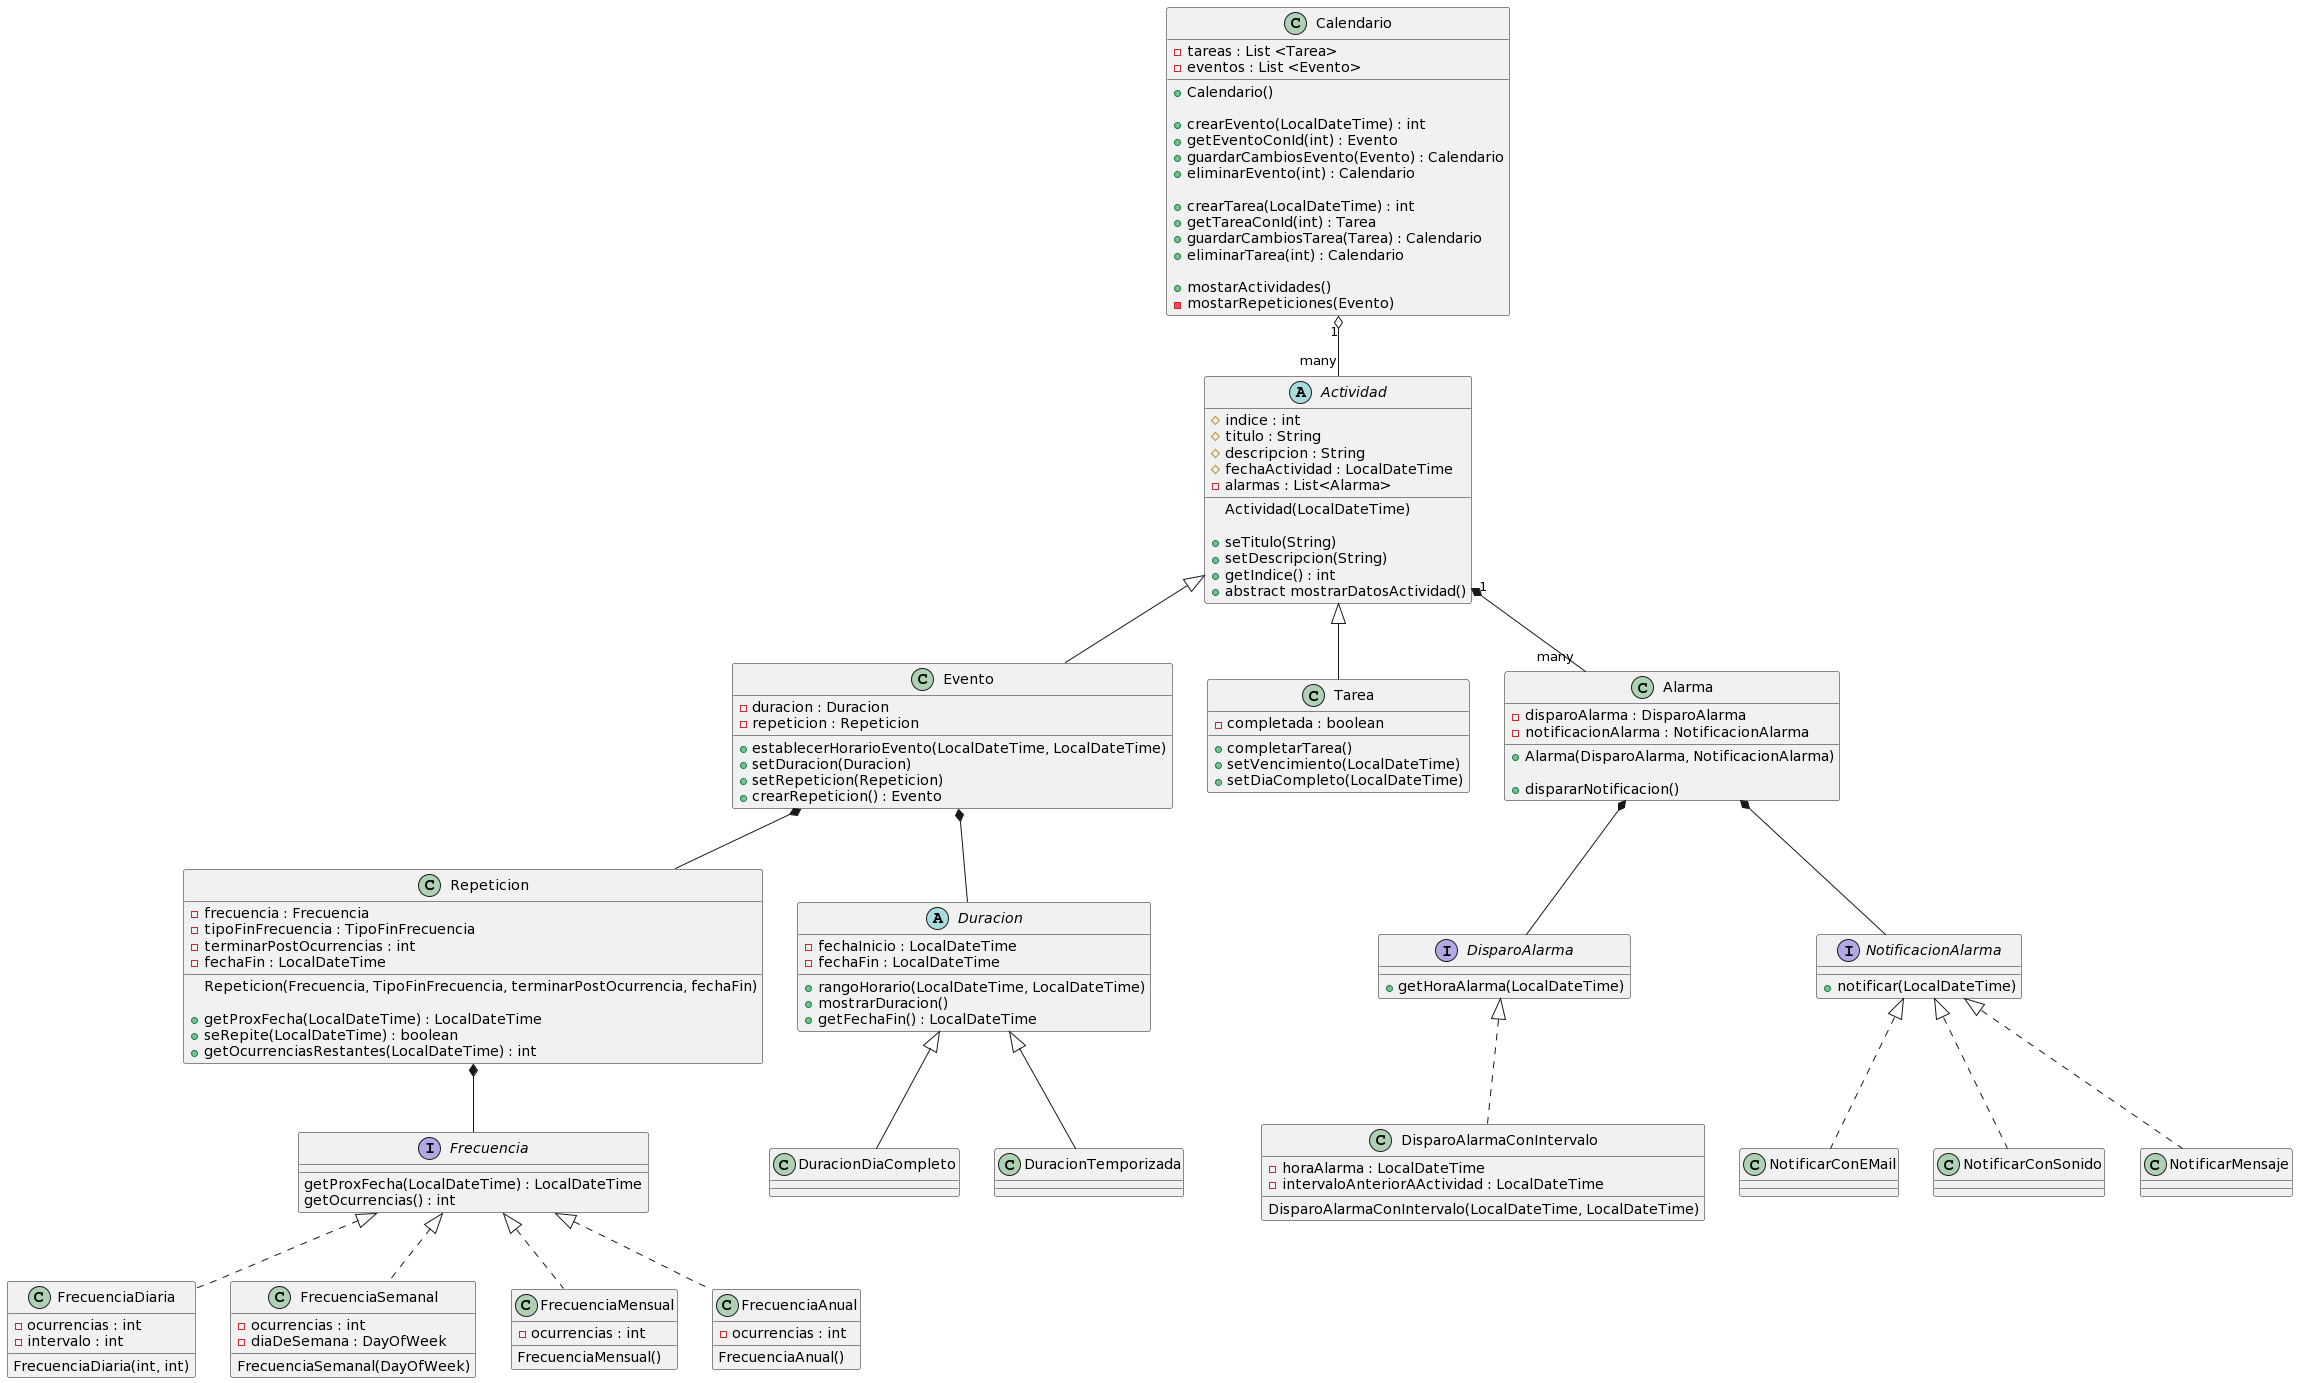

The diagram above was rendered by PlantUML. Its source (embedded in the PNG):
@startuml
Calendario "1" o-- "many" Actividad
Actividad <|-- Evento
Actividad <|-- Tarea
Actividad "1" *-- "many" Alarma

Evento *-- Repeticion
Evento *-- Duracion

Duracion <|-- DuracionDiaCompleto
Duracion <|-- DuracionTemporizada

Repeticion *-- Frecuencia

Alarma *-- DisparoAlarma
Alarma *-- NotificacionAlarma


class Calendario{
-tareas : List <Tarea>
-eventos : List <Evento> 

+Calendario()

+crearEvento(LocalDateTime) : int
+getEventoConId(int) : Evento
+guardarCambiosEvento(Evento) : Calendario
+eliminarEvento(int) : Calendario

+crearTarea(LocalDateTime) : int
+getTareaConId(int) : Tarea
+guardarCambiosTarea(Tarea) : Calendario
+eliminarTarea(int) : Calendario

+mostarActividades()
-mostarRepeticiones(Evento)
}

abstract class Actividad{
#indice : int
#titulo : String
#descripcion : String
#fechaActividad : LocalDateTime
-alarmas : List<Alarma> 

Actividad(LocalDateTime)

+seTitulo(String)
+setDescripcion(String)
+getIndice() : int
+abstract mostrarDatosActividad()

}

class Evento{
-duracion : Duracion 
-repeticion : Repeticion

+establecerHorarioEvento(LocalDateTime, LocalDateTime)
+setDuracion(Duracion)
+setRepeticion(Repeticion)
+crearRepeticion() : Evento

}

class Tarea{
-completada : boolean

+completarTarea()
+setVencimiento(LocalDateTime)
+setDiaCompleto(LocalDateTime)
}

abstract class Duracion{
-fechaInicio : LocalDateTime
-fechaFin : LocalDateTime

+rangoHorario(LocalDateTime, LocalDateTime)
+mostrarDuracion()
+getFechaFin() : LocalDateTime
}

class Repeticion{
-frecuencia : Frecuencia
-tipoFinFrecuencia : TipoFinFrecuencia
-terminarPostOcurrencias : int
-fechaFin : LocalDateTime

Repeticion(Frecuencia, TipoFinFrecuencia, terminarPostOcurrencia, fechaFin)

+getProxFecha(LocalDateTime) : LocalDateTime
+seRepite(LocalDateTime) : boolean
+getOcurrenciasRestantes(LocalDateTime) : int
 
}


interface Frecuencia{
getProxFecha(LocalDateTime) : LocalDateTime
getOcurrencias() : int
}

class FrecuenciaDiaria implements Frecuencia{
-ocurrencias : int
-intervalo : int

FrecuenciaDiaria(int, int)
}

class FrecuenciaSemanal implements Frecuencia{
-ocurrencias : int
-diaDeSemana : DayOfWeek

FrecuenciaSemanal(DayOfWeek)
}

class FrecuenciaMensual implements Frecuencia{
-ocurrencias : int

FrecuenciaMensual()
}

class FrecuenciaAnual implements Frecuencia{
-ocurrencias : int

FrecuenciaAnual()
}

class Alarma{
-disparoAlarma : DisparoAlarma
-notificacionAlarma : NotificacionAlarma

+Alarma(DisparoAlarma, NotificacionAlarma)

+dispararNotificacion()
}

interface DisparoAlarma{
+getHoraAlarma(LocalDateTime)
}

class DisparoAlarmaConIntervalo implements DisparoAlarma{
-horaAlarma : LocalDateTime
-intervaloAnteriorAActividad : LocalDateTime

DisparoAlarmaConIntervalo(LocalDateTime, LocalDateTime)

}

interface NotificacionAlarma{
+notificar(LocalDateTime)
}

class NotificarConEMail implements NotificacionAlarma{
}

class NotificarConSonido implements NotificacionAlarma{
}

class NotificarMensaje implements NotificacionAlarma{
}
@enduml